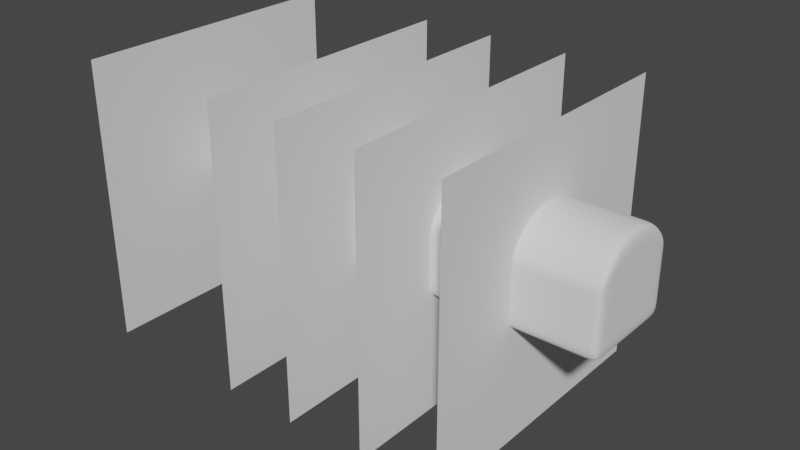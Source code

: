 # Source: 0008-transbordador_vistas.blend  (saved by Blender 3.3.6; exported with 4.5.12 LTS)
import bpy
from mathutils import Matrix  # noqa: F401  (used for matrix-valued properties, if any)

bpy.ops.wm.read_factory_settings(use_empty=True)
scene = bpy.context.scene
scene.name = 'Scene'

# ---- collections
col_collection = bpy.data.collections.new('Collection'); scene.collection.children.link(col_collection)

# ---- world
world_world = bpy.data.worlds.new('World'); scene.world = world_world
world_world.use_nodes = True; world_world.node_tree.nodes.clear()
_N = world_world.node_tree.nodes; _L = world_world.node_tree.links
n0 = _N.new('ShaderNodeOutputWorld'); n0.name = 'World Output'; n0.location = (300, 300)
n1 = _N.new('ShaderNodeBackground'); n1.name = 'Background'; n1.location = (10, 300)
n1.inputs[0].default_value = (0.05088, 0.05088, 0.05088, 1.0)
_L.new(n1.outputs[0], n0.inputs[0])
n0.is_active_output = True
world_world.color = (0.05088, 0.05088, 0.05088)
world_world.use_sun_shadow = False
world_world.sun_shadow_jitter_overblur = 0.0

# ---- meshes
me_plane = bpy.data.meshes.new('Plane')
me_plane.from_pydata([(-1.0, -1.0, 0.0), (1.0, -1.0, 0.0), (-1.0, 1.0, 0.0), (1.0, 1.0, 0.0)], [], [(0, 1, 3, 2)])
_uv = me_plane.uv_layers.new(name='UVMap')
_uv.uv.foreach_set('vector', [0.0, 0.0, 1.0, 0.0, 1.0, 1.0, 0.0, 1.0])
me_plane.update()
me_plane_001 = bpy.data.meshes.new('Plane.001')
me_plane_001.from_pydata([(-1.0, -1.0, 0.0), (1.0, -1.0, 0.0), (-1.0, 1.0, 0.0), (1.0, 1.0, 0.0)], [], [(0, 1, 3, 2)])
_uv = me_plane_001.uv_layers.new(name='UVMap')
_uv.uv.foreach_set('vector', [0.0, 0.0, 1.0, 0.0, 1.0, 1.0, 0.0, 1.0])
me_plane_001.update()
me_plane_002 = bpy.data.meshes.new('Plane.002')
me_plane_002.from_pydata([(-1.0, -1.0, 0.0), (1.0, -1.0, 0.0), (-1.0, 1.0, 0.0), (1.0, 1.0, 0.0)], [], [(0, 1, 3, 2)])
_uv = me_plane_002.uv_layers.new(name='UVMap')
_uv.uv.foreach_set('vector', [0.0, 0.0, 1.0, 0.0, 1.0, 1.0, 0.0, 1.0])
me_plane_002.update()
me_plane_003 = bpy.data.meshes.new('Plane.003')
me_plane_003.from_pydata([(-1.0, -1.0, 0.0), (1.0, -1.0, 0.0), (-1.0, 1.0, 0.0), (1.0, 1.0, 0.0)], [], [(0, 1, 3, 2)])
_uv = me_plane_003.uv_layers.new(name='UVMap')
_uv.uv.foreach_set('vector', [0.0, 0.0, 1.0, 0.0, 1.0, 1.0, 0.0, 1.0])
me_plane_003.update()
me_plane_004 = bpy.data.meshes.new('Plane.004')
me_plane_004.from_pydata([(-1.0, -1.0, 0.0), (1.0, -1.0, 0.0), (-1.0, 1.0, 0.0), (1.0, 1.0, 0.0)], [], [(0, 1, 3, 2)])
_uv = me_plane_004.uv_layers.new(name='UVMap')
_uv.uv.foreach_set('vector', [0.0, 0.0, 1.0, 0.0, 1.0, 1.0, 0.0, 1.0])
me_plane_004.update()
me_cube_002 = bpy.data.meshes.new('Cube.002')
me_cube_002.from_pydata([(-0.1192, -0.04333, -0.03555), (-0.1192, -0.04333, 0.05335), (-0.1192, -0.00388, -0.03555), (-0.1192, -0.00388, 0.05335), (0.9813, -0.3522, 0.2362), (1.493, -0.3522, 0.2362), (0.9813, -0.3522, 0.2428), (1.493, -0.3522, 0.2428), (-0.01449, -0.04626, 0.1184), (-0.02252, 0.0, 0.1184), (0.3027, 0.0, 0.2769), (0.309, -0.05072, 0.2769), (0.531, 0.0, 0.3524), (0.5352, -0.08613, 0.343), (-0.04414, 0.0, -0.0904), (-0.03612, -0.04626, -0.0904), (0.304, 0.0, -0.1578), (0.3102, -0.05072, -0.1578), (0.5352, -0.08613, -0.1782), (0.531, 0.0, -0.1782), (1.493, -0.3522, -0.06222), (0.8634, -0.3522, 0.2362), (0.62, -0.3254, 0.2848), (0.636, -0.1107, -0.1782), (0.636, 0.0, -0.1782), (0.9813, -0.3522, -0.06222), (0.8634, -0.3522, 0.06262), (0.9813, -0.3522, 0.06262), (0.7411, -0.1107, -0.1782), (0.7411, 0.0, -0.1782), (0.7595, -0.3372, 0.2505), (0.7604, -0.3372, 0.06262), (0.8634, -0.3522, -0.178), (0.9168, -0.1107, -0.1782), (0.9168, 0.0, -0.1782), (0.531, 0.0, 0.3591), (0.5352, -0.08613, 0.3496), (0.8634, -0.3522, -0.06222), (0.1446, -0.2018, -0.0902), (0.62, -0.3254, 0.2781), (0.6214, 0.0, 0.4834), (0.6214, -0.09784, 0.4791), (0.7066, 0.0, 0.5197), (0.7066, -0.09784, 0.5154), (0.7834, 0.0, 0.5197), (0.7834, -0.09784, 0.5154), (0.9168, 0.0, 0.5197), (0.9168, -0.09784, 0.5154), (0.1663, -0.2018, 0.1186), (0.3038, -0.2476, 0.1818), (0.6521, -0.3254, 0.06262), (1.494, -0.1107, -0.1782), (1.494, 0.0, -0.1782), (0.7604, -0.3372, -0.178), (1.494, 0.0, 0.5197), (1.494, -0.09784, 0.5154), (0.6521, -0.3254, -0.178), (0.6521, -0.3254, -0.06222), (0.7604, -0.3372, -0.06222), (2.075, -0.1107, -0.1782), (2.075, 0.0, -0.1782), (0.2619, -0.2476, 0.06262), (2.075, 0.0, 0.5197), (2.075, -0.09784, 0.5154), (0.3051, -0.2476, -0.1576), (0.2619, -0.2476, -0.06222), (2.64, -0.1107, 0.343), (2.64, -0.1107, -0.1782), (2.64, 0.0, -0.1782), (2.64, -0.1107, 0.3496), (2.64, 0.0, 0.5197), (2.64, -0.09784, 0.5154), (0.05392, -0.1623, 0.05355), (0.05392, -0.1623, -0.03535), (3.142, -0.1107, 0.343), (3.142, -0.1107, -0.1782), (3.142, 0.0, -0.1782), (3.142, -0.1107, 0.3496), (3.142, 0.0, 0.5197), (3.142, -0.09784, 0.5154), (3.209, 0.0, 0.06242), (3.209, 0.0, -0.06242), (3.209, -0.1107, -0.06242), (3.209, -0.1107, 0.06242), (3.209, 0.0, 0.3524), (3.209, -0.1107, 0.343), (3.209, -0.1107, -0.1782), (3.209, 0.0, -0.1782), (3.209, 0.0, 0.3591), (3.209, -0.1107, 0.3496), (3.209, 0.0, 0.5197), (3.209, -0.09784, 0.5154), (-0.08392, -0.09205, -0.03544), (-0.08392, -0.09205, 0.05346), (0.3044, -0.1235, -0.1577), (0.5744, -0.1843, -0.1781), (0.6934, -0.2378, -0.1781), (0.3032, -0.1235, 0.2606), (0.02521, -0.1217, 0.1185), (0.5744, -0.1843, 0.3221), (0.003586, -0.1217, -0.0903), (0.7985, -0.2378, -0.1781), (0.5744, -0.1843, 0.3288), (0.9164, -0.2378, -0.1781), (0.6787, -0.2363, 0.4284), (0.764, -0.2363, 0.4647), (0.8407, -0.2363, 0.4647), (0.9164, -0.2363, 0.4647), (1.493, -0.2378, -0.1781), (1.493, -0.2363, 0.4647), (2.64, -0.2378, 0.3029), (2.075, -0.2378, -0.1781), (2.075, -0.2363, 0.4647), (3.141, -0.2378, 0.3095), (2.64, -0.2378, 0.3095), (2.64, -0.2378, -0.1781), (3.141, -0.2378, 0.3029), (2.64, -0.2363, 0.4647), (3.209, -0.2378, 0.3095), (3.209, -0.2378, 0.3029), (3.141, -0.2378, -0.1781), (3.141, -0.2363, 0.4647), (3.209, -0.2378, 0.06252), (3.209, -0.2378, -0.06231), (3.209, -0.2378, -0.1781), (3.209, -0.2363, 0.4647), (0.9813, -0.3522, -0.178), (0.7595, -0.3372, 0.2571), (0.7359, -0.3349, 0.3236), (0.8634, -0.3522, 0.2428), (1.493, -0.3522, 0.06262), (0.8289, -0.3499, 0.3189), (0.9056, -0.3499, 0.3189), (0.9813, -0.3499, 0.3189), (2.075, -0.3522, 0.2362), (2.075, -0.3522, 0.06262), (1.493, -0.3522, -0.178), (1.493, -0.3499, 0.3189), (2.64, -0.3522, 0.2362), (2.64, -0.3522, 0.06262), (2.075, -0.3522, -0.06222), (2.075, -0.3522, -0.178), (2.075, -0.3522, 0.2428), (2.075, -0.3499, 0.3189), (2.64, -0.3522, -0.06222), (3.141, -0.3522, 0.2428), (2.64, -0.3522, -0.178), (3.141, -0.3522, 0.2362), (2.64, -0.3499, 0.3189), (3.208, -0.3522, 0.2428), (3.208, -0.3522, 0.2362), (3.141, -0.3522, 0.06262), (3.141, -0.3522, -0.06222), (3.141, -0.3522, -0.178), (3.141, -0.3499, 0.3189), (3.208, -0.3522, 0.06262), (3.208, -0.3522, -0.06222), (3.208, -0.3522, -0.178), (3.208, -0.3499, 0.3189), (2.64, -0.3522, 0.2428)], [], [(0, 1, 3, 2), (3, 1, 8, 9), (58, 53, 32, 37), (30, 31, 26, 21), (65, 73, 38, 64), (57, 56, 53, 58), (10, 11, 13, 12), (10, 9, 8, 11), (50, 57, 58, 31), (61, 50, 39, 49), (72, 61, 49, 48), (14, 16, 17, 15), (17, 16, 19, 18), (57, 65, 64, 56), (0, 2, 14, 15), (61, 65, 57, 50), (39, 30, 127, 22), (65, 61, 72, 73), (15, 17, 94, 100), (18, 19, 24, 23), (41, 36, 102, 104), (89, 91, 125, 118), (45, 43, 105, 106), (23, 24, 29, 28), (69, 77, 113, 114), (67, 75, 120, 115), (85, 89, 118, 119), (12, 13, 36, 35), (28, 29, 34, 33), (18, 23, 96, 95), (35, 36, 41, 40), (43, 41, 104, 105), (59, 67, 115, 111), (23, 28, 101, 96), (40, 41, 43, 42), (42, 43, 45, 44), (44, 45, 47, 46), (28, 33, 103, 101), (79, 71, 117, 121), (36, 13, 99, 102), (51, 59, 111, 108), (54, 55, 63, 62), (8, 1, 93, 98), (33, 34, 52, 51), (0, 15, 100, 92), (46, 47, 55, 54), (86, 82, 123, 124), (62, 63, 71, 70), (71, 63, 112, 117), (51, 52, 60, 59), (33, 51, 108, 103), (75, 86, 124, 120), (13, 11, 97, 99), (63, 55, 109, 112), (70, 71, 79, 78), (83, 85, 119, 122), (69, 66, 74, 77), (59, 60, 68, 67), (17, 18, 95, 94), (55, 47, 107, 109), (77, 74, 116, 113), (78, 79, 91, 90), (11, 8, 98, 97), (66, 69, 114, 110), (67, 68, 76, 75), (91, 79, 121, 125), (47, 45, 106, 107), (81, 80, 83, 82), (83, 80, 84, 85), (81, 82, 86, 87), (89, 88, 90, 91), (85, 84, 88, 89), (74, 66, 110, 116), (75, 76, 87, 86), (1, 0, 92, 93), (82, 83, 122, 123), (119, 118, 149, 150), (108, 111, 141, 136), (96, 101, 32, 53), (124, 123, 156, 157), (95, 96, 53, 56), (122, 119, 150, 155), (112, 109, 137, 143), (92, 100, 38, 73), (111, 115, 146, 141), (123, 122, 155, 156), (115, 120, 153, 146), (104, 102, 22, 128), (94, 95, 56, 64), (117, 112, 143, 148), (102, 99, 39, 22), (100, 94, 64, 38), (121, 117, 148, 154), (93, 92, 73, 72), (101, 103, 126, 32), (120, 124, 157, 153), (98, 93, 72, 48), (107, 106, 132, 133), (99, 97, 49, 39), (106, 105, 131, 132), (103, 108, 136, 126), (125, 121, 154, 158), (97, 98, 48, 49), (138, 147, 145, 159), (105, 104, 128, 131), (109, 107, 133, 137), (118, 125, 158, 149), (39, 50, 31, 30), (21, 26, 27, 4), (37, 32, 126, 25), (26, 37, 25, 27), (31, 58, 37, 26), (133, 6, 7, 137), (27, 25, 20, 130), (6, 4, 5, 7), (30, 21, 129, 127), (4, 27, 130, 5), (21, 4, 6, 129), (127, 129, 132, 131), (129, 6, 133, 132), (22, 127, 131, 128), (130, 20, 140, 135), (5, 130, 135, 134), (25, 126, 136, 20), (135, 140, 144, 139), (134, 135, 139, 138), (20, 136, 141, 140), (137, 7, 142, 143), (7, 5, 134, 142), (139, 144, 152, 151), (138, 139, 151, 147), (140, 141, 146, 144), (143, 142, 159, 148), (142, 134, 138, 159), (147, 151, 155, 150), (145, 147, 150, 149), (144, 146, 153, 152), (148, 159, 145, 154), (151, 152, 156, 155), (152, 153, 157, 156), (154, 145, 149, 158)])
_uv = me_cube_002.uv_layers.new(name='UVMap')
_uv.uv.foreach_set('vector', [0.375, 0.0, 0.625, 0.0, 0.625, 0.25, 0.375, 0.25, 0.625, 0.25, 0.625, 0.0, 0.625, 0.0, 0.625, 0.25, 0.375, 0.75, 0.375, 0.75, 0.375, 0.75, 0.375, 0.75, 0.625, 0.75, 0.625, 0.75, 0.625, 0.75, 0.625, 0.75, 0.375, 0.75, 0.375, 1.0, 0.375, 1.0, 0.375, 0.75, 0.375, 0.75, 0.375, 0.75, 0.375, 0.75, 0.375, 0.75, 0.625, 0.5, 0.625, 0.75, 0.625, 0.75, 0.625, 0.5, 0.625, 0.5, 0.875, 0.5, 0.875, 0.75, 0.625, 0.75, 0.625, 0.75, 0.375, 0.75, 0.375, 0.75, 0.625, 0.75, 0.625, 0.75, 0.625, 0.75, 0.625, 0.75, 0.625, 0.75, 0.625, 1.0, 0.625, 0.75, 0.625, 0.75, 0.625, 1.0, 0.125, 0.5, 0.375, 0.5, 0.375, 0.75, 0.125, 0.75, 0.375, 0.75, 0.375, 0.5, 0.375, 0.5, 0.375, 0.75, 0.375, 0.75, 0.375, 0.75, 0.375, 0.75, 0.375, 0.75, 0.375, 0.0, 0.375, 0.25, 0.375, 0.25, 0.375, 0.0, 0.625, 0.75, 0.375, 0.75, 0.375, 0.75, 0.625, 0.75, 0.625, 0.75, 0.625, 0.75, 0.625, 0.75, 0.625, 0.75, 0.375, 0.75, 0.625, 0.75, 0.625, 1.0, 0.375, 1.0, 0.125, 0.75, 0.375, 0.75, 0.375, 0.75, 0.125, 0.75, 0.375, 0.75, 0.375, 0.5, 0.375, 0.5, 0.375, 0.75, 0.625, 0.75, 0.625, 0.75, 0.625, 0.75, 0.625, 0.75, 0.625, 0.75, 0.625, 0.75, 0.625, 0.75, 0.625, 0.75, 0.625, 0.75, 0.625, 0.75, 0.625, 0.75, 0.625, 0.75, 0.375, 0.75, 0.375, 0.5, 0.375, 0.5, 0.375, 0.75, 0.625, 0.75, 0.625, 0.75, 0.625, 0.75, 0.625, 0.75, 0.375, 0.75, 0.375, 0.75, 0.375, 0.75, 0.375, 0.75, 0.625, 0.75, 0.625, 0.75, 0.625, 0.75, 0.625, 0.75, 0.625, 0.5, 0.625, 0.75, 0.625, 0.75, 0.625, 0.5, 0.375, 0.75, 0.375, 0.5, 0.375, 0.5, 0.375, 0.75, 0.375, 0.75, 0.375, 0.75, 0.375, 0.75, 0.375, 0.75, 0.625, 0.5, 0.625, 0.75, 0.625, 0.75, 0.625, 0.5, 0.625, 0.75, 0.625, 0.75, 0.625, 0.75, 0.625, 0.75, 0.375, 0.75, 0.375, 0.75, 0.375, 0.75, 0.375, 0.75, 0.375, 0.75, 0.375, 0.75, 0.375, 0.75, 0.375, 0.75, 0.625, 0.5, 0.625, 0.75, 0.625, 0.75, 0.625, 0.5, 0.625, 0.5, 0.625, 0.75, 0.625, 0.75, 0.625, 0.5, 0.625, 0.5, 0.625, 0.75, 0.625, 0.75, 0.625, 0.5, 0.375, 0.75, 0.375, 0.75, 0.375, 0.75, 0.375, 0.75, 0.625, 0.75, 0.625, 0.75, 0.625, 0.75, 0.625, 0.75, 0.625, 0.75, 0.625, 0.75, 0.625, 0.75, 0.625, 0.75, 0.375, 0.75, 0.375, 0.75, 0.375, 0.75, 0.375, 0.75, 0.625, 0.5, 0.625, 0.75, 0.625, 0.75, 0.625, 0.5, 0.625, 0.0, 0.625, 0.0, 0.625, 0.0, 0.625, 0.0, 0.375, 0.75, 0.375, 0.5, 0.375, 0.5, 0.375, 0.75, 0.375, 0.0, 0.375, 0.0, 0.375, 0.0, 0.375, 0.0, 0.625, 0.5, 0.625, 0.75, 0.625, 0.75, 0.625, 0.5, 0.375, 0.75, 0.375, 0.75, 0.375, 0.75, 0.375, 0.75, 0.625, 0.5, 0.625, 0.75, 0.625, 0.75, 0.625, 0.5, 0.625, 0.75, 0.625, 0.75, 0.625, 0.75, 0.625, 0.75, 0.375, 0.75, 0.375, 0.5, 0.375, 0.5, 0.375, 0.75, 0.375, 0.75, 0.375, 0.75, 0.375, 0.75, 0.375, 0.75, 0.375, 0.75, 0.375, 0.75, 0.375, 0.75, 0.375, 0.75, 0.625, 0.75, 0.625, 0.75, 0.625, 0.75, 0.625, 0.75, 0.625, 0.75, 0.625, 0.75, 0.625, 0.75, 0.625, 0.75, 0.625, 0.5, 0.625, 0.75, 0.625, 0.75, 0.625, 0.5, 0.625, 0.75, 0.625, 0.75, 0.625, 0.75, 0.625, 0.75, 0.625, 0.75, 0.625, 0.75, 0.625, 0.75, 0.625, 0.75, 0.375, 0.75, 0.375, 0.5, 0.375, 0.5, 0.375, 0.75, 0.375, 0.75, 0.375, 0.75, 0.375, 0.75, 0.375, 0.75, 0.625, 0.75, 0.625, 0.75, 0.625, 0.75, 0.625, 0.75, 0.625, 0.75, 0.625, 0.75, 0.625, 0.75, 0.625, 0.75, 0.625, 0.5, 0.625, 0.75, 0.625, 0.75, 0.625, 0.5, 0.625, 0.75, 0.875, 0.75, 0.875, 0.75, 0.625, 0.75, 0.625, 0.75, 0.625, 0.75, 0.625, 0.75, 0.625, 0.75, 0.375, 0.75, 0.375, 0.5, 0.375, 0.5, 0.375, 0.75, 0.625, 0.75, 0.625, 0.75, 0.625, 0.75, 0.625, 0.75, 0.625, 0.75, 0.625, 0.75, 0.625, 0.75, 0.625, 0.75, 0.375, 0.5, 0.625, 0.5, 0.625, 0.75, 0.375, 0.75, 0.625, 0.75, 0.625, 0.5, 0.625, 0.5, 0.625, 0.75, 0.375, 0.5, 0.375, 0.75, 0.375, 0.75, 0.375, 0.5, 0.625, 0.75, 0.625, 0.5, 0.625, 0.5, 0.625, 0.75, 0.625, 0.75, 0.625, 0.5, 0.625, 0.5, 0.625, 0.75, 0.625, 0.75, 0.625, 0.75, 0.625, 0.75, 0.625, 0.75, 0.375, 0.75, 0.375, 0.5, 0.375, 0.5, 0.375, 0.75, 0.625, 0.0, 0.375, 0.0, 0.375, 0.0, 0.625, 0.0, 0.375, 0.75, 0.625, 0.75, 0.625, 0.75, 0.375, 0.75, 0.625, 0.75, 0.625, 0.75, 0.625, 0.75, 0.625, 0.75, 0.375, 0.75, 0.375, 0.75, 0.375, 0.75, 0.375, 0.75, 0.375, 0.75, 0.375, 0.75, 0.375, 0.75, 0.375, 0.75, 0.375, 0.75, 0.375, 0.75, 0.375, 0.75, 0.375, 0.75, 0.375, 0.75, 0.375, 0.75, 0.375, 0.75, 0.375, 0.75, 0.625, 0.75, 0.625, 0.75, 0.625, 0.75, 0.625, 0.75, 0.625, 0.75, 0.625, 0.75, 0.625, 0.75, 0.625, 0.75, 0.375, 0.0, 0.375, 0.0, 0.375, 0.0, 0.375, 0.0, 0.375, 0.75, 0.375, 0.75, 0.375, 0.75, 0.375, 0.75, 0.375, 0.75, 0.625, 0.75, 0.625, 0.75, 0.375, 0.75, 0.375, 0.75, 0.375, 0.75, 0.375, 0.75, 0.375, 0.75, 0.625, 0.75, 0.625, 0.75, 0.625, 0.75, 0.625, 0.75, 0.375, 0.75, 0.375, 0.75, 0.375, 0.75, 0.375, 0.75, 0.625, 0.75, 0.625, 0.75, 0.625, 0.75, 0.625, 0.75, 0.625, 0.75, 0.625, 0.75, 0.625, 0.75, 0.625, 0.75, 0.125, 0.75, 0.375, 0.75, 0.375, 0.75, 0.125, 0.75, 0.625, 0.75, 0.625, 0.75, 0.625, 0.75, 0.625, 0.75, 0.625, 0.0, 0.375, 0.0, 0.375, 0.0, 0.625, 0.0, 0.375, 0.75, 0.375, 0.75, 0.375, 0.75, 0.375, 0.75, 0.375, 0.75, 0.375, 0.75, 0.375, 0.75, 0.375, 0.75, 0.625, 0.0, 0.625, 0.0, 0.625, 0.0, 0.625, 0.0, 0.625, 0.75, 0.625, 0.75, 0.625, 0.75, 0.625, 0.75, 0.625, 0.75, 0.625, 0.75, 0.625, 0.75, 0.625, 0.75, 0.625, 0.75, 0.625, 0.75, 0.625, 0.75, 0.625, 0.75, 0.375, 0.75, 0.375, 0.75, 0.375, 0.75, 0.375, 0.75, 0.625, 0.75, 0.625, 0.75, 0.625, 0.75, 0.625, 0.75, 0.625, 0.75, 0.875, 0.75, 0.875, 0.75, 0.625, 0.75, 0.625, 0.75, 0.625, 0.75, 0.625, 0.75, 0.625, 0.75, 0.625, 0.75, 0.625, 0.75, 0.625, 0.75, 0.625, 0.75, 0.625, 0.75, 0.625, 0.75, 0.625, 0.75, 0.625, 0.75, 0.625, 0.75, 0.625, 0.75, 0.625, 0.75, 0.625, 0.75, 0.625, 0.75, 0.625, 0.75, 0.625, 0.75, 0.625, 0.75, 0.625, 0.75, 0.625, 0.75, 0.625, 0.75, 0.625, 0.75, 0.375, 0.75, 0.375, 0.75, 0.375, 0.75, 0.375, 0.75, 0.625, 0.75, 0.375, 0.75, 0.375, 0.75, 0.625, 0.75, 0.625, 0.75, 0.375, 0.75, 0.375, 0.75, 0.625, 0.75, 0.625, 0.75, 0.625, 0.75, 0.625, 0.75, 0.625, 0.75, 0.625, 0.75, 0.375, 0.75, 0.375, 0.75, 0.625, 0.75, 0.625, 0.75, 0.625, 0.75, 0.625, 0.75, 0.625, 0.75, 0.625, 0.75, 0.625, 0.75, 0.625, 0.75, 0.625, 0.75, 0.625, 0.75, 0.625, 0.75, 0.625, 0.75, 0.625, 0.75, 0.625, 0.75, 0.625, 0.75, 0.625, 0.75, 0.625, 0.75, 0.625, 0.75, 0.625, 0.75, 0.625, 0.75, 0.625, 0.75, 0.625, 0.75, 0.625, 0.75, 0.625, 0.75, 0.625, 0.75, 0.625, 0.75, 0.625, 0.75, 0.625, 0.75, 0.625, 0.75, 0.625, 0.75, 0.375, 0.75, 0.375, 0.75, 0.625, 0.75, 0.625, 0.75, 0.625, 0.75, 0.625, 0.75, 0.625, 0.75, 0.375, 0.75, 0.375, 0.75, 0.375, 0.75, 0.375, 0.75, 0.625, 0.75, 0.375, 0.75, 0.375, 0.75, 0.625, 0.75, 0.625, 0.75, 0.625, 0.75, 0.625, 0.75, 0.625, 0.75, 0.375, 0.75, 0.375, 0.75, 0.375, 0.75, 0.375, 0.75, 0.625, 0.75, 0.625, 0.75, 0.625, 0.75, 0.625, 0.75, 0.625, 0.75, 0.625, 0.75, 0.625, 0.75, 0.625, 0.75, 0.625, 0.75, 0.375, 0.75, 0.375, 0.75, 0.625, 0.75, 0.625, 0.75, 0.625, 0.75, 0.625, 0.75, 0.625, 0.75, 0.375, 0.75, 0.375, 0.75, 0.375, 0.75, 0.375, 0.75, 0.625, 0.75, 0.625, 0.75, 0.625, 0.75, 0.625, 0.75, 0.625, 0.75, 0.625, 0.75, 0.625, 0.75, 0.625, 0.75, 0.625, 0.75, 0.625, 0.75, 0.625, 0.75, 0.625, 0.75, 0.625, 0.75, 0.625, 0.75, 0.625, 0.75, 0.625, 0.75, 0.375, 0.75, 0.375, 0.75, 0.375, 0.75, 0.375, 0.75, 0.625, 0.75, 0.625, 0.75, 0.625, 0.75, 0.625, 0.75, 0.625, 0.75, 0.375, 0.75, 0.375, 0.75, 0.625, 0.75, 0.375, 0.75, 0.375, 0.75, 0.375, 0.75, 0.375, 0.75, 0.625, 0.75, 0.625, 0.75, 0.625, 0.75, 0.625, 0.75])
me_cube_002.update()

# ---- objects
ob_empty = bpy.data.objects.new('Empty', None)
ob_empty_001 = bpy.data.objects.new('Empty.001', None)
ob_plane = bpy.data.objects.new('Plane', me_plane)
ob_plane_001 = bpy.data.objects.new('Plane.001', me_plane_001)
ob_plane_002 = bpy.data.objects.new('Plane.002', me_plane_002)
ob_plane_003 = bpy.data.objects.new('Plane.003', me_plane_003)
ob_plane_004 = bpy.data.objects.new('Plane.004', me_plane_004)
ob_cube = bpy.data.objects.new('Cube', me_cube_002)
ob_empty_002 = bpy.data.objects.new('Empty.002', None)

# ---- transforms, parenting, visibility, modifiers, constraints
ob_empty.location = (0.0, 0.0, 0.0)
ob_empty.empty_display_type = 'IMAGE'
ob_empty.empty_display_size = 5.0
ob_empty.use_empty_image_alpha = True
ob_empty.color = (1.0, 1.0, 1.0, 0.2205)
ob_empty_001.location = (-0.1035, 0.0, 0.6041)
ob_empty_001.rotation_euler = (1.571, -0.0, -0.0)
ob_empty_001.empty_display_type = 'IMAGE'
ob_empty_001.empty_display_size = 5.0
ob_empty_001.use_empty_image_alpha = True
ob_empty_001.color = (1.0, 1.0, 1.0, 0.1811)
ob_plane.location = (-2.258, 0.0, 0.0)
ob_plane.rotation_euler = (-0.0, 1.571, 0.0)
ob_plane_001.location = (-1.187, 0.0, 0.0)
ob_plane_001.rotation_euler = (-0.0, 1.571, 0.0)
ob_plane_002.location = (-0.6484, 0.0, 0.0)
ob_plane_002.rotation_euler = (-0.0, 1.571, 0.0)
ob_plane_003.location = (-0.06919, 0.0, 0.0)
ob_plane_003.rotation_euler = (-0.0, 1.571, 0.0)
ob_plane_004.location = (0.4988, 0.0, 0.0)
ob_plane_004.rotation_euler = (-0.0, 1.571, 0.0)
ob_cube.location = (-2.142, 0.0, 0.0)
_m = ob_cube.modifiers.new('Subdivision', 'SUBSURF')
_m.levels = 2
_m = ob_cube.modifiers.new('Mirror', 'MIRROR')
_m.use_axis = (False, True, False)
_m.use_clip = True
ob_empty_002.location = (-1.09e-16, 0.002452, 0.4911)
ob_empty_002.rotation_euler = (1.571, -0.0, -1.571)
ob_empty_002.scale = (0.4898, 0.4898, 0.4898)
ob_empty_002.empty_display_type = 'IMAGE'
ob_empty_002.empty_display_size = 5.0
ob_empty_002.use_empty_image_alpha = True
ob_empty_002.color = (1.0, 1.0, 1.0, 0.2047)

# ---- collection membership
col_collection.objects.link(ob_empty)
col_collection.objects.link(ob_empty_001)
col_collection.objects.link(ob_plane)
col_collection.objects.link(ob_plane_001)
col_collection.objects.link(ob_plane_002)
col_collection.objects.link(ob_plane_003)
col_collection.objects.link(ob_plane_004)
col_collection.objects.link(ob_cube)
col_collection.objects.link(ob_empty_002)

# ---- scene / render settings (as saved in the file)
scene.frame_start = 1; scene.frame_end = 250; scene.frame_set(1)
scene.render.engine = 'BLENDER_EEVEE_NEXT'
scene.cycles.sampling_pattern = 'TABULATED_SOBOL'
scene.cycles.use_light_tree = False
scene.view_settings.view_transform = 'Filmic'
bpy.context.view_layer.update()

# ---- added for rendering (the .blend has no active camera and no usable light): camera, sun
cam_auto = bpy.data.cameras.new('AutoCamera')
cam_auto.lens = 50.0
cam_auto.sensor_width = 36.0
cam_auto.clip_end = 1000.0
ob_auto_camera = bpy.data.objects.new('AutoCamera', cam_auto)
scene.collection.objects.link(ob_auto_camera)
ob_auto_camera.location = (3.44317, -4.84631, 3.23087)
ob_auto_camera.rotation_euler = (1.09748, -7.21219e-08, 0.694738)
scene.camera = ob_auto_camera
light_auto_sun = bpy.data.lights.new('AutoSun', 'SUN')
light_auto_sun.energy = 3.0
light_auto_sun.angle = 0.0523599
ob_auto_sun = bpy.data.objects.new('AutoSun', light_auto_sun)
scene.collection.objects.link(ob_auto_sun)
ob_auto_sun.rotation_euler = (0.872665, 0.174533, 0.523599)
bpy.context.view_layer.update()
